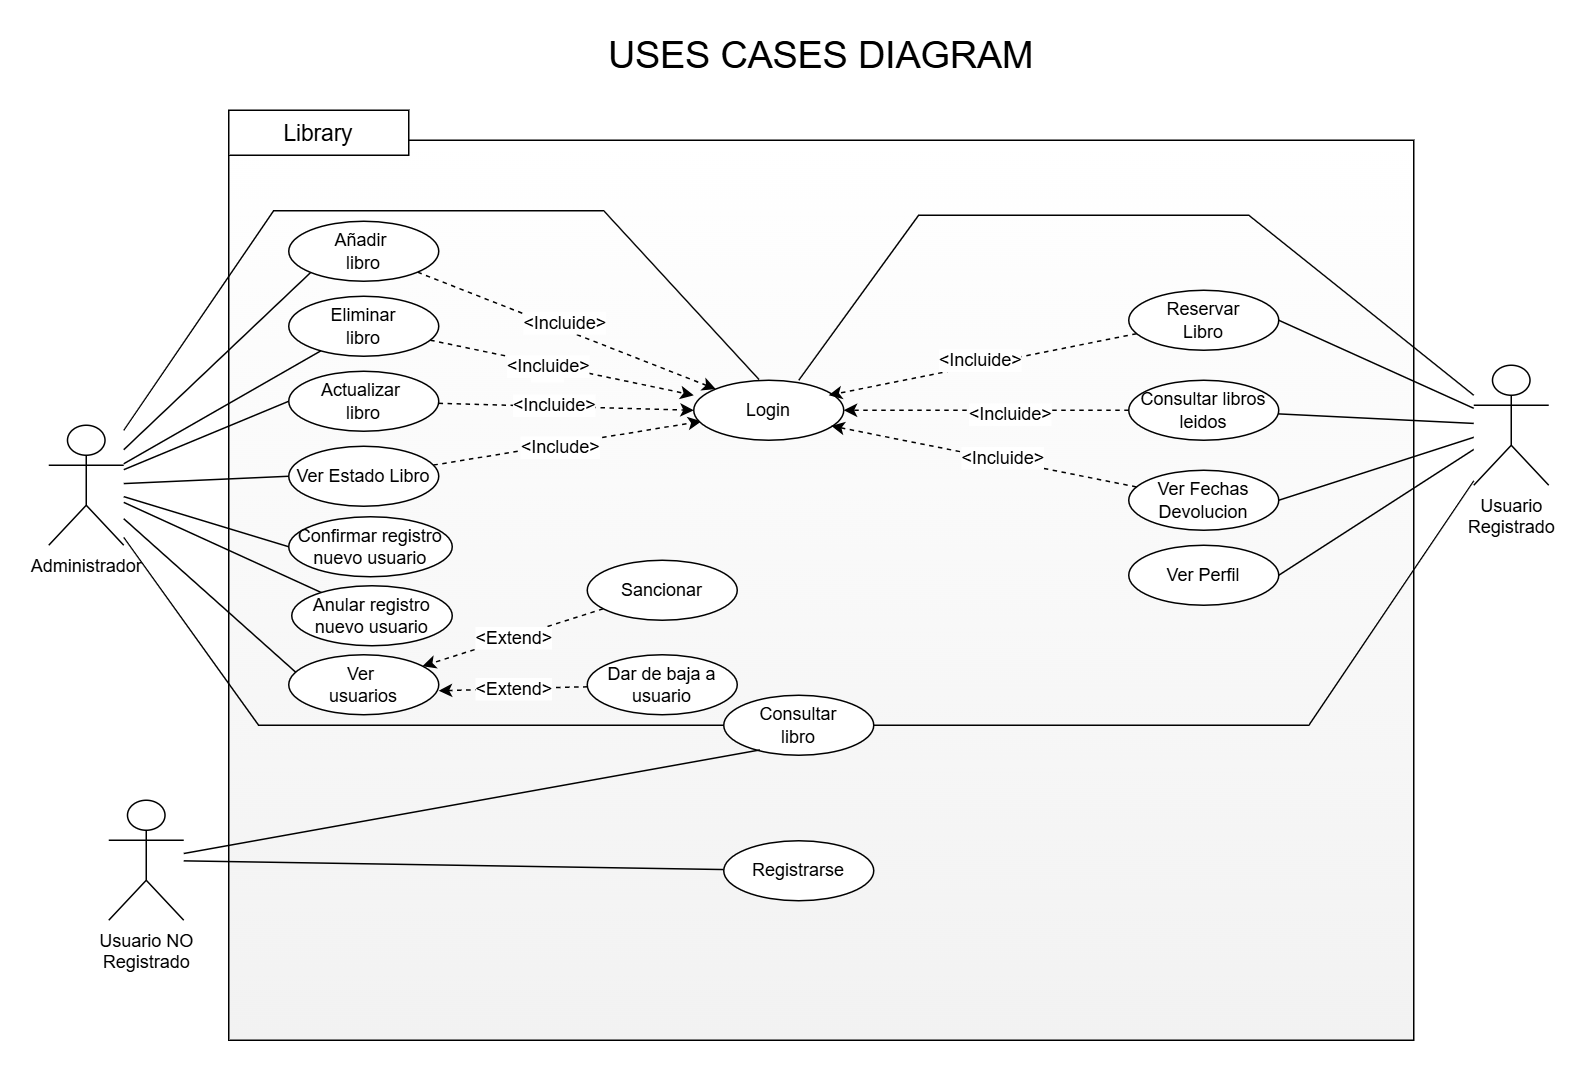

The diagram above was exported from draw.io. Its source (the exported page's mxGraphModel, read from the mxfile embedded in the PNG):
<mxGraphModel dx="1406" dy="780" grid="1" gridSize="10" guides="1" tooltips="1" connect="1" arrows="1" fold="1" page="1" pageScale="1" pageWidth="1169" pageHeight="827" math="0" shadow="0">
  <root>
    <mxCell id="0" />
    <mxCell id="1" parent="0" />
    <mxCell id="pJmF-RgDhT8SPXEcC0E8-1" parent="1" style="whiteSpace=wrap;html=1;gradientColor=#F2F2F2;movable=1;resizable=1;rotatable=1;deletable=1;editable=1;locked=0;connectable=1;" value="" vertex="1">
      <mxGeometry height="600" width="790" x="171" y="103" as="geometry" />
    </mxCell>
    <mxCell id="pJmF-RgDhT8SPXEcC0E8-2" parent="1" style="text;html=1;whiteSpace=wrap;strokeColor=none;fillColor=none;align=center;verticalAlign=middle;rounded=0;" value="&lt;font style=&quot;font-size: 25px;&quot;&gt;USES CASES DIAGRAM&lt;/font&gt;" vertex="1">
      <mxGeometry height="30" width="420" x="356" y="30" as="geometry" />
    </mxCell>
    <mxCell id="pJmF-RgDhT8SPXEcC0E8-3" edge="1" parent="1" source="pJmF-RgDhT8SPXEcC0E8-9" style="rounded=0;orthogonalLoop=1;jettySize=auto;html=1;entryX=0;entryY=1;entryDx=0;entryDy=0;fontFamily=Helvetica;fontSize=12;fontColor=default;endArrow=none;endFill=0;" target="pJmF-RgDhT8SPXEcC0E8-14">
      <mxGeometry relative="1" as="geometry" />
    </mxCell>
    <mxCell id="pJmF-RgDhT8SPXEcC0E8-4" edge="1" parent="1" source="pJmF-RgDhT8SPXEcC0E8-9" style="edgeStyle=none;shape=connector;rounded=0;orthogonalLoop=1;jettySize=auto;html=1;strokeColor=default;align=center;verticalAlign=middle;fontFamily=Helvetica;fontSize=12;fontColor=default;labelBackgroundColor=default;endArrow=none;endFill=0;" target="pJmF-RgDhT8SPXEcC0E8-18" value="">
      <mxGeometry relative="1" as="geometry" />
    </mxCell>
    <mxCell id="pJmF-RgDhT8SPXEcC0E8-5" edge="1" parent="1" source="pJmF-RgDhT8SPXEcC0E8-9" style="edgeStyle=none;shape=connector;rounded=0;orthogonalLoop=1;jettySize=auto;html=1;entryX=0;entryY=0.5;entryDx=0;entryDy=0;strokeColor=default;align=center;verticalAlign=middle;fontFamily=Helvetica;fontSize=12;fontColor=default;labelBackgroundColor=default;endArrow=none;endFill=0;" target="pJmF-RgDhT8SPXEcC0E8-21">
      <mxGeometry relative="1" as="geometry" />
    </mxCell>
    <mxCell id="pJmF-RgDhT8SPXEcC0E8-6" edge="1" parent="1" source="pJmF-RgDhT8SPXEcC0E8-9" style="edgeStyle=none;shape=connector;rounded=0;orthogonalLoop=1;jettySize=auto;html=1;entryX=0;entryY=0.5;entryDx=0;entryDy=0;strokeColor=default;align=center;verticalAlign=middle;fontFamily=Helvetica;fontSize=12;fontColor=default;labelBackgroundColor=default;endArrow=none;endFill=0;" target="pJmF-RgDhT8SPXEcC0E8-24">
      <mxGeometry relative="1" as="geometry" />
    </mxCell>
    <mxCell id="pJmF-RgDhT8SPXEcC0E8-7" edge="1" parent="1" source="pJmF-RgDhT8SPXEcC0E8-9" style="edgeStyle=none;shape=connector;rounded=0;orthogonalLoop=1;jettySize=auto;html=1;strokeColor=default;align=center;verticalAlign=middle;fontFamily=Helvetica;fontSize=12;fontColor=default;labelBackgroundColor=default;endArrow=none;entryX=0;entryY=0.5;entryDx=0;entryDy=0;endFill=0;" target="pJmF-RgDhT8SPXEcC0E8-25">
      <mxGeometry relative="1" as="geometry">
        <Array as="points">
          <mxPoint x="191" y="493" />
        </Array>
        <mxPoint x="101" y="373" as="sourcePoint" />
        <mxPoint x="101" y="333" as="targetPoint" />
      </mxGeometry>
    </mxCell>
    <mxCell id="pJmF-RgDhT8SPXEcC0E8-8" edge="1" parent="1" source="pJmF-RgDhT8SPXEcC0E8-9" style="edgeStyle=none;shape=connector;rounded=0;orthogonalLoop=1;jettySize=auto;html=1;entryX=0;entryY=0.5;entryDx=0;entryDy=0;strokeColor=default;align=center;verticalAlign=middle;fontFamily=Helvetica;fontSize=12;fontColor=default;labelBackgroundColor=default;endArrow=none;endFill=0;" target="pJmF-RgDhT8SPXEcC0E8-43">
      <mxGeometry relative="1" as="geometry" />
    </mxCell>
    <mxCell id="DcaTTTYGFgphD1PT_AZn-3" edge="1" parent="1" source="pJmF-RgDhT8SPXEcC0E8-9" style="rounded=0;orthogonalLoop=1;jettySize=auto;html=1;endArrow=none;endFill=0;" target="DcaTTTYGFgphD1PT_AZn-2">
      <mxGeometry relative="1" as="geometry" />
    </mxCell>
    <mxCell id="pJmF-RgDhT8SPXEcC0E8-9" parent="1" style="shape=umlActor;verticalLabelPosition=bottom;verticalAlign=top;html=1;outlineConnect=0;" value="Administrador" vertex="1">
      <mxGeometry height="80" width="50" x="51" y="293" as="geometry" />
    </mxCell>
    <mxCell id="pJmF-RgDhT8SPXEcC0E8-10" parent="1" style="rounded=0;whiteSpace=wrap;html=1;" value="&lt;font style=&quot;font-size: 15px;&quot;&gt;Library&lt;/font&gt;" vertex="1">
      <mxGeometry height="30" width="120" x="171" y="83" as="geometry" />
    </mxCell>
    <mxCell id="pJmF-RgDhT8SPXEcC0E8-11" edge="1" parent="1" source="pJmF-RgDhT8SPXEcC0E8-14" style="edgeStyle=none;shape=connector;rounded=0;orthogonalLoop=1;jettySize=auto;html=1;entryX=0;entryY=0;entryDx=0;entryDy=0;strokeColor=default;align=center;verticalAlign=middle;fontFamily=Helvetica;fontSize=12;fontColor=default;labelBackgroundColor=default;endArrow=classic;dashed=1;" target="pJmF-RgDhT8SPXEcC0E8-26">
      <mxGeometry relative="1" as="geometry" />
    </mxCell>
    <mxCell id="pJmF-RgDhT8SPXEcC0E8-12" connectable="0" parent="pJmF-RgDhT8SPXEcC0E8-11" style="edgeLabel;html=1;align=center;verticalAlign=middle;resizable=0;points=[];strokeColor=default;fontFamily=Helvetica;fontSize=12;fontColor=default;labelBackgroundColor=default;fillColor=default;" value="&amp;lt;Incluide&amp;gt;" vertex="1">
      <mxGeometry relative="1" x="-0.0316" y="4" as="geometry">
        <mxPoint as="offset" />
      </mxGeometry>
    </mxCell>
    <mxCell id="pJmF-RgDhT8SPXEcC0E8-13" connectable="0" parent="pJmF-RgDhT8SPXEcC0E8-11" style="edgeLabel;html=1;align=center;verticalAlign=middle;resizable=0;points=[];strokeColor=default;fontFamily=Helvetica;fontSize=12;fontColor=default;labelBackgroundColor=default;fillColor=default;" value="" vertex="1">
      <mxGeometry relative="1" x="0.0115" y="3" as="geometry">
        <mxPoint as="offset" />
      </mxGeometry>
    </mxCell>
    <mxCell id="pJmF-RgDhT8SPXEcC0E8-14" parent="1" style="ellipse;whiteSpace=wrap;html=1;" value="Añadir&amp;nbsp;&lt;br&gt;libro" vertex="1">
      <mxGeometry height="40" width="100" x="211" y="157" as="geometry" />
    </mxCell>
    <mxCell id="pJmF-RgDhT8SPXEcC0E8-15" edge="1" parent="1" source="pJmF-RgDhT8SPXEcC0E8-18" style="edgeStyle=none;shape=connector;rounded=0;orthogonalLoop=1;jettySize=auto;html=1;entryX=0;entryY=0.25;entryDx=0;entryDy=0;dashed=1;strokeColor=default;align=center;verticalAlign=middle;fontFamily=Helvetica;fontSize=12;fontColor=default;labelBackgroundColor=default;endArrow=classic;entryPerimeter=0;" target="pJmF-RgDhT8SPXEcC0E8-26">
      <mxGeometry relative="1" as="geometry" />
    </mxCell>
    <mxCell id="pJmF-RgDhT8SPXEcC0E8-16" connectable="0" parent="pJmF-RgDhT8SPXEcC0E8-15" style="edgeLabel;html=1;align=center;verticalAlign=middle;resizable=0;points=[];strokeColor=default;fontFamily=Helvetica;fontSize=12;fontColor=default;labelBackgroundColor=default;fillColor=default;" value="Text" vertex="1">
      <mxGeometry relative="1" x="-0.1051" y="-4" as="geometry">
        <mxPoint as="offset" />
      </mxGeometry>
    </mxCell>
    <mxCell id="pJmF-RgDhT8SPXEcC0E8-17" connectable="0" parent="pJmF-RgDhT8SPXEcC0E8-15" style="edgeLabel;html=1;align=center;verticalAlign=middle;resizable=0;points=[];strokeColor=default;fontFamily=Helvetica;fontSize=12;fontColor=default;labelBackgroundColor=default;fillColor=default;" value="&amp;lt;Incluide&amp;gt;" vertex="1">
      <mxGeometry relative="1" x="-0.112" y="-1" as="geometry">
        <mxPoint as="offset" />
      </mxGeometry>
    </mxCell>
    <mxCell id="pJmF-RgDhT8SPXEcC0E8-18" parent="1" style="ellipse;whiteSpace=wrap;html=1;" value="Eliminar&lt;br&gt;libro" vertex="1">
      <mxGeometry height="40" width="100" x="211" y="207" as="geometry" />
    </mxCell>
    <mxCell id="pJmF-RgDhT8SPXEcC0E8-19" edge="1" parent="1" source="pJmF-RgDhT8SPXEcC0E8-21" style="edgeStyle=none;shape=connector;rounded=0;orthogonalLoop=1;jettySize=auto;html=1;dashed=1;strokeColor=default;align=center;verticalAlign=middle;fontFamily=Helvetica;fontSize=12;fontColor=default;labelBackgroundColor=default;endArrow=classic;entryX=0;entryY=0.5;entryDx=0;entryDy=0;" target="pJmF-RgDhT8SPXEcC0E8-26">
      <mxGeometry relative="1" as="geometry">
        <mxPoint x="301.89390270597323" y="321.49216808274105" as="sourcePoint" />
        <mxPoint x="471" y="273" as="targetPoint" />
      </mxGeometry>
    </mxCell>
    <mxCell id="pJmF-RgDhT8SPXEcC0E8-20" connectable="0" parent="pJmF-RgDhT8SPXEcC0E8-19" style="edgeLabel;html=1;align=center;verticalAlign=middle;resizable=0;points=[];strokeColor=default;fontFamily=Helvetica;fontSize=12;fontColor=default;labelBackgroundColor=default;fillColor=default;" value="&amp;lt;Incluide&amp;gt;" vertex="1">
      <mxGeometry relative="1" x="-0.0941" y="1" as="geometry">
        <mxPoint as="offset" />
      </mxGeometry>
    </mxCell>
    <mxCell id="pJmF-RgDhT8SPXEcC0E8-21" parent="1" style="ellipse;whiteSpace=wrap;html=1;" value="Actualizar&amp;nbsp;&lt;br&gt;libro" vertex="1">
      <mxGeometry height="40" width="100" x="211" y="257" as="geometry" />
    </mxCell>
    <mxCell id="pJmF-RgDhT8SPXEcC0E8-22" edge="1" parent="1" source="pJmF-RgDhT8SPXEcC0E8-24" style="edgeStyle=none;shape=connector;rounded=0;orthogonalLoop=1;jettySize=auto;html=1;dashed=1;strokeColor=default;align=center;verticalAlign=middle;fontFamily=Helvetica;fontSize=12;fontColor=default;labelBackgroundColor=default;endArrow=classic;entryX=0.051;entryY=0.684;entryDx=0;entryDy=0;entryPerimeter=0;" target="pJmF-RgDhT8SPXEcC0E8-26">
      <mxGeometry relative="1" as="geometry">
        <mxPoint x="481" y="323" as="targetPoint" />
      </mxGeometry>
    </mxCell>
    <mxCell id="pJmF-RgDhT8SPXEcC0E8-23" connectable="0" parent="pJmF-RgDhT8SPXEcC0E8-22" style="edgeLabel;html=1;align=center;verticalAlign=middle;resizable=0;points=[];strokeColor=default;fontFamily=Helvetica;fontSize=12;fontColor=default;labelBackgroundColor=default;fillColor=default;" value="&amp;lt;Include&amp;gt;" vertex="1">
      <mxGeometry relative="1" x="-0.0653" y="-2" as="geometry">
        <mxPoint as="offset" />
      </mxGeometry>
    </mxCell>
    <mxCell id="pJmF-RgDhT8SPXEcC0E8-24" parent="1" style="ellipse;whiteSpace=wrap;html=1;" value="Ver Estado Libro" vertex="1">
      <mxGeometry height="40" width="100" x="211" y="307" as="geometry" />
    </mxCell>
    <mxCell id="pJmF-RgDhT8SPXEcC0E8-25" parent="1" style="ellipse;whiteSpace=wrap;html=1;" value="Consultar&lt;br&gt;libro" vertex="1">
      <mxGeometry height="40" width="100" x="501" y="473" as="geometry" />
    </mxCell>
    <mxCell id="pJmF-RgDhT8SPXEcC0E8-26" parent="1" style="ellipse;whiteSpace=wrap;html=1;" value="Login" vertex="1">
      <mxGeometry height="40" width="100" x="481" y="263" as="geometry" />
    </mxCell>
    <mxCell id="pJmF-RgDhT8SPXEcC0E8-27" edge="1" parent="1" source="pJmF-RgDhT8SPXEcC0E8-31" style="edgeStyle=none;shape=connector;rounded=0;orthogonalLoop=1;jettySize=auto;html=1;entryX=1;entryY=0.5;entryDx=0;entryDy=0;strokeColor=default;align=center;verticalAlign=middle;fontFamily=Helvetica;fontSize=12;fontColor=default;labelBackgroundColor=default;endArrow=none;endFill=0;" target="pJmF-RgDhT8SPXEcC0E8-25">
      <mxGeometry relative="1" as="geometry">
        <Array as="points">
          <mxPoint x="891" y="493" />
        </Array>
      </mxGeometry>
    </mxCell>
    <mxCell id="pJmF-RgDhT8SPXEcC0E8-28" edge="1" parent="1" source="pJmF-RgDhT8SPXEcC0E8-31" style="edgeStyle=none;shape=connector;rounded=0;orthogonalLoop=1;jettySize=auto;html=1;entryX=1;entryY=0.5;entryDx=0;entryDy=0;strokeColor=default;align=center;verticalAlign=middle;fontFamily=Helvetica;fontSize=12;fontColor=default;labelBackgroundColor=default;endArrow=none;endFill=0;" target="pJmF-RgDhT8SPXEcC0E8-36">
      <mxGeometry relative="1" as="geometry" />
    </mxCell>
    <mxCell id="pJmF-RgDhT8SPXEcC0E8-29" edge="1" parent="1" source="pJmF-RgDhT8SPXEcC0E8-31" style="edgeStyle=none;shape=connector;rounded=0;orthogonalLoop=1;jettySize=auto;html=1;strokeColor=default;align=center;verticalAlign=middle;fontFamily=Helvetica;fontSize=12;fontColor=default;labelBackgroundColor=default;endArrow=none;endFill=0;" target="pJmF-RgDhT8SPXEcC0E8-37">
      <mxGeometry relative="1" as="geometry">
        <mxPoint x="871" y="283" as="targetPoint" />
      </mxGeometry>
    </mxCell>
    <mxCell id="pJmF-RgDhT8SPXEcC0E8-30" edge="1" parent="1" source="pJmF-RgDhT8SPXEcC0E8-31" style="edgeStyle=none;shape=connector;rounded=0;orthogonalLoop=1;jettySize=auto;html=1;entryX=1;entryY=0.5;entryDx=0;entryDy=0;strokeColor=default;align=center;verticalAlign=middle;fontFamily=Helvetica;fontSize=12;fontColor=default;labelBackgroundColor=default;endArrow=none;endFill=0;" target="pJmF-RgDhT8SPXEcC0E8-38">
      <mxGeometry relative="1" as="geometry" />
    </mxCell>
    <mxCell id="pJmF-RgDhT8SPXEcC0E8-31" parent="1" style="shape=umlActor;verticalLabelPosition=bottom;verticalAlign=top;html=1;outlineConnect=0;" value="Usuario&lt;br&gt;Registrado" vertex="1">
      <mxGeometry height="80" width="50" x="1001" y="253" as="geometry" />
    </mxCell>
    <mxCell id="pJmF-RgDhT8SPXEcC0E8-32" edge="1" parent="1" source="pJmF-RgDhT8SPXEcC0E8-9" style="shape=connector;rounded=0;orthogonalLoop=1;jettySize=auto;html=1;entryX=0.435;entryY=-0.011;entryDx=0;entryDy=0;entryPerimeter=0;strokeColor=default;align=center;verticalAlign=middle;fontFamily=Helvetica;fontSize=12;fontColor=default;labelBackgroundColor=default;endArrow=none;endFill=0;" target="pJmF-RgDhT8SPXEcC0E8-26">
      <mxGeometry relative="1" as="geometry">
        <Array as="points">
          <mxPoint x="201" y="150" />
          <mxPoint x="421" y="150" />
        </Array>
      </mxGeometry>
    </mxCell>
    <mxCell id="pJmF-RgDhT8SPXEcC0E8-33" edge="1" parent="1" source="pJmF-RgDhT8SPXEcC0E8-31" style="edgeStyle=none;shape=connector;rounded=0;orthogonalLoop=1;jettySize=auto;html=1;strokeColor=default;align=center;verticalAlign=middle;fontFamily=Helvetica;fontSize=12;fontColor=default;labelBackgroundColor=default;endArrow=none;endFill=0;">
      <mxGeometry relative="1" as="geometry">
        <Array as="points">
          <mxPoint x="851" y="153" />
          <mxPoint x="631" y="153" />
        </Array>
        <mxPoint x="551" y="263" as="targetPoint" />
      </mxGeometry>
    </mxCell>
    <mxCell id="pJmF-RgDhT8SPXEcC0E8-34" edge="1" parent="1" source="pJmF-RgDhT8SPXEcC0E8-36" style="edgeStyle=none;shape=connector;rounded=0;orthogonalLoop=1;jettySize=auto;html=1;dashed=1;strokeColor=default;align=center;verticalAlign=middle;fontFamily=Helvetica;fontSize=12;fontColor=default;labelBackgroundColor=default;endArrow=classic;">
      <mxGeometry relative="1" as="geometry">
        <mxPoint x="571" y="273" as="targetPoint" />
      </mxGeometry>
    </mxCell>
    <mxCell id="pJmF-RgDhT8SPXEcC0E8-35" connectable="0" parent="pJmF-RgDhT8SPXEcC0E8-34" style="edgeLabel;html=1;align=center;verticalAlign=middle;resizable=0;points=[];strokeColor=default;fontFamily=Helvetica;fontSize=12;fontColor=default;labelBackgroundColor=default;fillColor=default;" value="&amp;lt;Incluide&amp;gt;" vertex="1">
      <mxGeometry relative="1" x="0.0091" y="-3" as="geometry">
        <mxPoint as="offset" />
      </mxGeometry>
    </mxCell>
    <mxCell id="pJmF-RgDhT8SPXEcC0E8-36" parent="1" style="ellipse;whiteSpace=wrap;html=1;" value="Reservar&lt;br&gt;Libro" vertex="1">
      <mxGeometry height="40" width="100" x="771" y="203" as="geometry" />
    </mxCell>
    <mxCell id="pJmF-RgDhT8SPXEcC0E8-37" parent="1" style="ellipse;whiteSpace=wrap;html=1;" value="Consultar libros&lt;br&gt;leidos" vertex="1">
      <mxGeometry height="40" width="100" x="771" y="263" as="geometry" />
    </mxCell>
    <mxCell id="pJmF-RgDhT8SPXEcC0E8-38" parent="1" style="ellipse;whiteSpace=wrap;html=1;" value="Ver Fechas&lt;br&gt;Devolucion" vertex="1">
      <mxGeometry height="40" width="100" x="771" y="323" as="geometry" />
    </mxCell>
    <mxCell id="pJmF-RgDhT8SPXEcC0E8-39" edge="1" parent="1" source="pJmF-RgDhT8SPXEcC0E8-37" style="edgeStyle=none;shape=connector;rounded=0;orthogonalLoop=1;jettySize=auto;html=1;dashed=1;strokeColor=default;align=center;verticalAlign=middle;fontFamily=Helvetica;fontSize=12;fontColor=default;labelBackgroundColor=default;endArrow=classic;">
      <mxGeometry relative="1" as="geometry">
        <mxPoint x="581" y="283" as="targetPoint" />
      </mxGeometry>
    </mxCell>
    <mxCell id="pJmF-RgDhT8SPXEcC0E8-40" connectable="0" parent="pJmF-RgDhT8SPXEcC0E8-39" style="edgeLabel;html=1;align=center;verticalAlign=middle;resizable=0;points=[];strokeColor=default;fontFamily=Helvetica;fontSize=12;fontColor=default;labelBackgroundColor=default;fillColor=default;" value="&amp;lt;Incluide&amp;gt;" vertex="1">
      <mxGeometry relative="1" x="-0.1616" y="2" as="geometry">
        <mxPoint as="offset" />
      </mxGeometry>
    </mxCell>
    <mxCell id="pJmF-RgDhT8SPXEcC0E8-41" edge="1" parent="1" source="pJmF-RgDhT8SPXEcC0E8-38" style="edgeStyle=none;shape=connector;rounded=0;orthogonalLoop=1;jettySize=auto;html=1;entryX=0.916;entryY=0.76;entryDx=0;entryDy=0;entryPerimeter=0;dashed=1;strokeColor=default;align=center;verticalAlign=middle;fontFamily=Helvetica;fontSize=12;fontColor=default;labelBackgroundColor=default;endArrow=classic;" target="pJmF-RgDhT8SPXEcC0E8-26">
      <mxGeometry relative="1" as="geometry" />
    </mxCell>
    <mxCell id="pJmF-RgDhT8SPXEcC0E8-42" connectable="0" parent="pJmF-RgDhT8SPXEcC0E8-41" style="edgeLabel;html=1;align=center;verticalAlign=middle;resizable=0;points=[];strokeColor=default;fontFamily=Helvetica;fontSize=12;fontColor=default;labelBackgroundColor=default;fillColor=default;" value="&amp;lt;Incluide&amp;gt;" vertex="1">
      <mxGeometry relative="1" x="-0.1106" y="-2" as="geometry">
        <mxPoint as="offset" />
      </mxGeometry>
    </mxCell>
    <mxCell id="pJmF-RgDhT8SPXEcC0E8-43" parent="1" style="ellipse;whiteSpace=wrap;html=1;" value="Confirmar registro nuevo usuario" vertex="1">
      <mxGeometry height="40" width="109" x="211" y="354" as="geometry" />
    </mxCell>
    <mxCell id="DcaTTTYGFgphD1PT_AZn-1" edge="1" parent="1" source="pJmF-RgDhT8SPXEcC0E8-44" style="rounded=0;orthogonalLoop=1;jettySize=auto;html=1;endArrow=none;endFill=0;" target="pJmF-RgDhT8SPXEcC0E8-48">
      <mxGeometry relative="1" as="geometry" />
    </mxCell>
    <mxCell id="pJmF-RgDhT8SPXEcC0E8-44" parent="1" style="shape=umlActor;verticalLabelPosition=bottom;verticalAlign=top;html=1;outlineConnect=0;" value="Usuario NO&lt;br&gt;Registrado" vertex="1">
      <mxGeometry height="80" width="50" x="91" y="543" as="geometry" />
    </mxCell>
    <mxCell id="pJmF-RgDhT8SPXEcC0E8-45" edge="1" parent="1" source="pJmF-RgDhT8SPXEcC0E8-44" style="edgeStyle=none;shape=connector;rounded=0;orthogonalLoop=1;jettySize=auto;html=1;entryX=0.24;entryY=0.912;entryDx=0;entryDy=0;entryPerimeter=0;strokeColor=default;align=center;verticalAlign=middle;fontFamily=Helvetica;fontSize=12;fontColor=default;labelBackgroundColor=default;endArrow=none;endFill=0;" target="pJmF-RgDhT8SPXEcC0E8-25">
      <mxGeometry relative="1" as="geometry" />
    </mxCell>
    <mxCell id="pJmF-RgDhT8SPXEcC0E8-48" parent="1" style="ellipse;whiteSpace=wrap;html=1;" value="Registrarse" vertex="1">
      <mxGeometry height="40" width="100" x="501" y="570" as="geometry" />
    </mxCell>
    <mxCell id="pJmF-RgDhT8SPXEcC0E8-49" parent="1" style="ellipse;whiteSpace=wrap;html=1;" value="Ver&amp;nbsp;&lt;br&gt;usuarios" vertex="1">
      <mxGeometry height="40" width="100" x="211" y="446" as="geometry" />
    </mxCell>
    <mxCell id="pJmF-RgDhT8SPXEcC0E8-50" edge="1" parent="1" source="pJmF-RgDhT8SPXEcC0E8-9" style="edgeStyle=none;shape=connector;rounded=0;orthogonalLoop=1;jettySize=auto;html=1;entryX=0.047;entryY=0.292;entryDx=0;entryDy=0;entryPerimeter=0;strokeColor=default;align=center;verticalAlign=middle;fontFamily=Helvetica;fontSize=12;fontColor=default;labelBackgroundColor=default;endArrow=none;endFill=0;" target="pJmF-RgDhT8SPXEcC0E8-49">
      <mxGeometry relative="1" as="geometry" />
    </mxCell>
    <mxCell id="pJmF-RgDhT8SPXEcC0E8-51" edge="1" parent="1" source="pJmF-RgDhT8SPXEcC0E8-53" style="edgeStyle=none;shape=connector;rounded=0;orthogonalLoop=1;jettySize=auto;html=1;dashed=1;strokeColor=default;align=center;verticalAlign=middle;fontFamily=Helvetica;fontSize=12;fontColor=default;labelBackgroundColor=default;endArrow=classic;" target="pJmF-RgDhT8SPXEcC0E8-49">
      <mxGeometry relative="1" as="geometry" />
    </mxCell>
    <mxCell id="pJmF-RgDhT8SPXEcC0E8-52" connectable="0" parent="pJmF-RgDhT8SPXEcC0E8-51" style="edgeLabel;html=1;align=center;verticalAlign=middle;resizable=0;points=[];strokeColor=default;fontFamily=Helvetica;fontSize=12;fontColor=default;labelBackgroundColor=default;fillColor=default;" value="&amp;lt;Extend&amp;gt;" vertex="1">
      <mxGeometry relative="1" x="-0.0013" as="geometry">
        <mxPoint as="offset" />
      </mxGeometry>
    </mxCell>
    <mxCell id="pJmF-RgDhT8SPXEcC0E8-53" parent="1" style="ellipse;whiteSpace=wrap;html=1;" value="Sancionar" vertex="1">
      <mxGeometry height="40" width="100" x="410" y="383" as="geometry" />
    </mxCell>
    <mxCell id="pJmF-RgDhT8SPXEcC0E8-54" parent="1" style="ellipse;whiteSpace=wrap;html=1;" value="Ver Perfil" vertex="1">
      <mxGeometry height="40" width="100" x="771" y="373" as="geometry" />
    </mxCell>
    <mxCell id="pJmF-RgDhT8SPXEcC0E8-55" edge="1" parent="1" source="pJmF-RgDhT8SPXEcC0E8-31" style="edgeStyle=none;shape=connector;rounded=0;orthogonalLoop=1;jettySize=auto;html=1;entryX=1;entryY=0.5;entryDx=0;entryDy=0;strokeColor=default;align=center;verticalAlign=middle;fontFamily=Helvetica;fontSize=12;fontColor=default;labelBackgroundColor=default;endArrow=none;endFill=0;" target="pJmF-RgDhT8SPXEcC0E8-54">
      <mxGeometry relative="1" as="geometry" />
    </mxCell>
    <mxCell id="DcaTTTYGFgphD1PT_AZn-2" parent="1" style="ellipse;whiteSpace=wrap;html=1;" value="Anular registro nuevo usuario" vertex="1">
      <mxGeometry height="40" width="107" x="213" y="400" as="geometry" />
    </mxCell>
    <mxCell id="tkSLaivPfg0cRcVOC9zb-1" parent="1" style="ellipse;whiteSpace=wrap;html=1;" value="Dar de baja a usuario" vertex="1">
      <mxGeometry height="40" width="100" x="410" y="446" as="geometry" />
    </mxCell>
    <mxCell id="tkSLaivPfg0cRcVOC9zb-2" edge="1" parent="1" source="tkSLaivPfg0cRcVOC9zb-1" style="edgeStyle=none;shape=connector;rounded=0;orthogonalLoop=1;jettySize=auto;html=1;dashed=1;strokeColor=default;align=center;verticalAlign=middle;fontFamily=Helvetica;fontSize=12;fontColor=default;labelBackgroundColor=default;endArrow=classic;">
      <mxGeometry relative="1" as="geometry">
        <mxPoint x="426" y="440" as="sourcePoint" />
        <mxPoint x="311" y="470" as="targetPoint" />
      </mxGeometry>
    </mxCell>
    <mxCell id="tkSLaivPfg0cRcVOC9zb-3" connectable="0" parent="tkSLaivPfg0cRcVOC9zb-2" style="edgeLabel;html=1;align=center;verticalAlign=middle;resizable=0;points=[];strokeColor=default;fontFamily=Helvetica;fontSize=12;fontColor=default;labelBackgroundColor=default;fillColor=default;" value="&amp;lt;Extend&amp;gt;" vertex="1">
      <mxGeometry relative="1" x="-0.0013" as="geometry">
        <mxPoint as="offset" />
      </mxGeometry>
    </mxCell>
  </root>
</mxGraphModel>